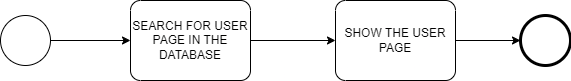

The diagram above was exported from draw.io. Its source (the exported page's mxGraphModel, read from the mxfile embedded in the PNG):
<mxGraphModel dx="1313" dy="724" grid="1" gridSize="10" guides="1" tooltips="1" connect="1" arrows="1" fold="1" page="1" pageScale="1" pageWidth="1169" pageHeight="827" math="0" shadow="0">
  <root>
    <mxCell id="0" />
    <mxCell id="1" parent="0" />
    <mxCell id="uzy204-IMRmb0E2I5X_r-3" style="edgeStyle=orthogonalEdgeStyle;rounded=0;orthogonalLoop=1;jettySize=auto;html=1;exitX=1;exitY=0.5;exitDx=0;exitDy=0;exitPerimeter=0;" parent="1" source="uzy204-IMRmb0E2I5X_r-1" target="uzy204-IMRmb0E2I5X_r-2" edge="1">
      <mxGeometry relative="1" as="geometry" />
    </mxCell>
    <mxCell id="uzy204-IMRmb0E2I5X_r-1" value="" style="points=[[0.145,0.145,0],[0.5,0,0],[0.855,0.145,0],[1,0.5,0],[0.855,0.855,0],[0.5,1,0],[0.145,0.855,0],[0,0.5,0]];shape=mxgraph.bpmn.event;html=1;verticalLabelPosition=bottom;labelBackgroundColor=#ffffff;verticalAlign=top;align=center;perimeter=ellipsePerimeter;outlineConnect=0;aspect=fixed;outline=standard;symbol=general;" parent="1" vertex="1">
      <mxGeometry x="130" y="210" width="50" height="50" as="geometry" />
    </mxCell>
    <mxCell id="uzy204-IMRmb0E2I5X_r-5" style="edgeStyle=orthogonalEdgeStyle;rounded=0;orthogonalLoop=1;jettySize=auto;html=1;exitX=1;exitY=0.5;exitDx=0;exitDy=0;exitPerimeter=0;" parent="1" source="uzy204-IMRmb0E2I5X_r-2" target="uzy204-IMRmb0E2I5X_r-4" edge="1">
      <mxGeometry relative="1" as="geometry" />
    </mxCell>
    <mxCell id="uzy204-IMRmb0E2I5X_r-2" value="SEARCH FOR USER PAGE IN THE DATABASE" style="points=[[0.25,0,0],[0.5,0,0],[0.75,0,0],[1,0.25,0],[1,0.5,0],[1,0.75,0],[0.75,1,0],[0.5,1,0],[0.25,1,0],[0,0.75,0],[0,0.5,0],[0,0.25,0]];shape=mxgraph.bpmn.task;whiteSpace=wrap;rectStyle=rounded;size=10;html=1;container=1;expand=0;collapsible=0;taskMarker=abstract;" parent="1" vertex="1">
      <mxGeometry x="260" y="195" width="120" height="80" as="geometry" />
    </mxCell>
    <mxCell id="uzy204-IMRmb0E2I5X_r-7" style="edgeStyle=orthogonalEdgeStyle;rounded=0;orthogonalLoop=1;jettySize=auto;html=1;exitX=1;exitY=0.5;exitDx=0;exitDy=0;exitPerimeter=0;" parent="1" source="uzy204-IMRmb0E2I5X_r-4" target="uzy204-IMRmb0E2I5X_r-6" edge="1">
      <mxGeometry relative="1" as="geometry" />
    </mxCell>
    <mxCell id="uzy204-IMRmb0E2I5X_r-4" value="SHOW THE USER PAGE" style="points=[[0.25,0,0],[0.5,0,0],[0.75,0,0],[1,0.25,0],[1,0.5,0],[1,0.75,0],[0.75,1,0],[0.5,1,0],[0.25,1,0],[0,0.75,0],[0,0.5,0],[0,0.25,0]];shape=mxgraph.bpmn.task;whiteSpace=wrap;rectStyle=rounded;size=10;html=1;container=1;expand=0;collapsible=0;taskMarker=abstract;" parent="1" vertex="1">
      <mxGeometry x="465" y="195" width="120" height="80" as="geometry" />
    </mxCell>
    <mxCell id="uzy204-IMRmb0E2I5X_r-6" value="" style="points=[[0.145,0.145,0],[0.5,0,0],[0.855,0.145,0],[1,0.5,0],[0.855,0.855,0],[0.5,1,0],[0.145,0.855,0],[0,0.5,0]];shape=mxgraph.bpmn.event;html=1;verticalLabelPosition=bottom;labelBackgroundColor=#ffffff;verticalAlign=top;align=center;perimeter=ellipsePerimeter;outlineConnect=0;aspect=fixed;outline=end;symbol=terminate2;" parent="1" vertex="1">
      <mxGeometry x="650" y="210" width="50" height="50" as="geometry" />
    </mxCell>
  </root>
</mxGraphModel>